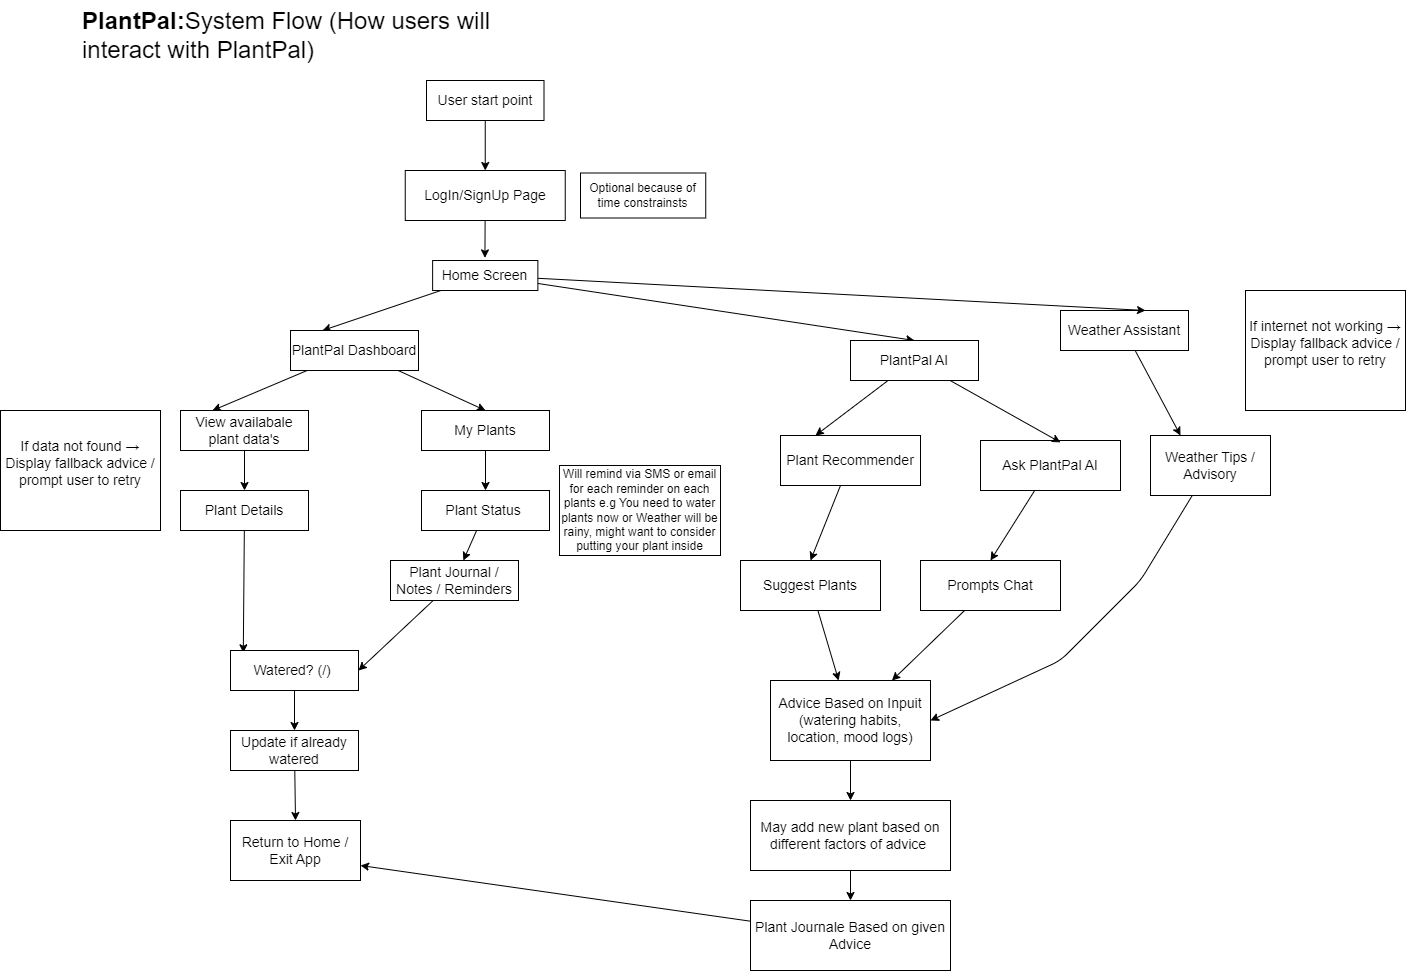

The diagram above was exported from draw.io. Its source (the exported page's mxGraphModel, read from the mxfile embedded in the PNG):
<mxGraphModel dx="1312" dy="547" grid="1" gridSize="10" guides="1" tooltips="1" connect="1" arrows="1" fold="1" page="1" pageScale="1" pageWidth="850" pageHeight="1100" math="0" shadow="0">
  <root>
    <mxCell id="0" />
    <mxCell id="1" parent="0" />
    <mxCell id="2" value="&lt;h1 style=&quot;margin-top: 0px;&quot;&gt;PlantPal:&lt;span style=&quot;font-weight: normal;&quot;&gt;System Flow (How users will interact with PlantPal)&amp;nbsp;&lt;/span&gt;&lt;/h1&gt;" style="text;html=1;whiteSpace=wrap;overflow=hidden;rounded=0;" parent="1" vertex="1">
      <mxGeometry x="30" y="200" width="420" height="70" as="geometry" />
    </mxCell>
    <mxCell id="qPDLs15kdeQL91eepeW2-5" style="edgeStyle=none;html=1;entryX=0.5;entryY=0;entryDx=0;entryDy=0;" parent="1" source="qPDLs15kdeQL91eepeW2-2" target="qPDLs15kdeQL91eepeW2-4" edge="1">
      <mxGeometry relative="1" as="geometry">
        <mxPoint x="435" y="360" as="targetPoint" />
        <Array as="points" />
      </mxGeometry>
    </mxCell>
    <mxCell id="qPDLs15kdeQL91eepeW2-2" value="&lt;font style=&quot;font-size: 14px;&quot;&gt;User start point&lt;/font&gt;" style="rounded=0;whiteSpace=wrap;html=1;" parent="1" vertex="1">
      <mxGeometry x="376" y="280" width="117.5" height="40" as="geometry" />
    </mxCell>
    <mxCell id="qPDLs15kdeQL91eepeW2-9" style="edgeStyle=none;html=1;entryX=0.497;entryY=-0.087;entryDx=0;entryDy=0;entryPerimeter=0;" parent="1" source="qPDLs15kdeQL91eepeW2-4" target="qPDLs15kdeQL91eepeW2-8" edge="1">
      <mxGeometry relative="1" as="geometry">
        <mxPoint x="435" y="450" as="targetPoint" />
      </mxGeometry>
    </mxCell>
    <mxCell id="qPDLs15kdeQL91eepeW2-4" value="&lt;font style=&quot;font-size: 14px;&quot;&gt;LogIn/SignUp Page&lt;/font&gt;" style="rounded=0;whiteSpace=wrap;html=1;" parent="1" vertex="1">
      <mxGeometry x="354.75" y="370" width="160" height="50" as="geometry" />
    </mxCell>
    <mxCell id="qPDLs15kdeQL91eepeW2-7" value="Optional because of time constrainsts" style="text;html=1;align=center;verticalAlign=middle;whiteSpace=wrap;rounded=0;strokeColor=light-dark(#000000,#00FF00);" parent="1" vertex="1">
      <mxGeometry x="530" y="372.5" width="125.25" height="45" as="geometry" />
    </mxCell>
    <mxCell id="qPDLs15kdeQL91eepeW2-11" style="edgeStyle=none;html=1;entryX=0.25;entryY=0;entryDx=0;entryDy=0;" parent="1" source="qPDLs15kdeQL91eepeW2-8" target="qPDLs15kdeQL91eepeW2-10" edge="1">
      <mxGeometry relative="1" as="geometry">
        <mxPoint x="434.755" y="520" as="targetPoint" />
      </mxGeometry>
    </mxCell>
    <mxCell id="qPDLs15kdeQL91eepeW2-13" style="edgeStyle=none;html=1;entryX=0.5;entryY=0;entryDx=0;entryDy=0;" parent="1" source="qPDLs15kdeQL91eepeW2-8" target="qPDLs15kdeQL91eepeW2-12" edge="1">
      <mxGeometry relative="1" as="geometry" />
    </mxCell>
    <mxCell id="qPDLs15kdeQL91eepeW2-8" value="&lt;font style=&quot;font-size: 14px;&quot;&gt;Home Screen&lt;/font&gt;" style="rounded=0;whiteSpace=wrap;html=1;" parent="1" vertex="1">
      <mxGeometry x="382.12" y="460" width="105.25" height="30" as="geometry" />
    </mxCell>
    <mxCell id="qPDLs15kdeQL91eepeW2-15" style="edgeStyle=none;html=1;entryX=0.25;entryY=0;entryDx=0;entryDy=0;" parent="1" source="qPDLs15kdeQL91eepeW2-10" target="qPDLs15kdeQL91eepeW2-14" edge="1">
      <mxGeometry relative="1" as="geometry" />
    </mxCell>
    <mxCell id="qPDLs15kdeQL91eepeW2-19" value="" style="edgeStyle=none;html=1;entryX=0.5;entryY=0;entryDx=0;entryDy=0;" parent="1" source="qPDLs15kdeQL91eepeW2-10" target="qPDLs15kdeQL91eepeW2-18" edge="1">
      <mxGeometry relative="1" as="geometry" />
    </mxCell>
    <mxCell id="qPDLs15kdeQL91eepeW2-10" value="&lt;font style=&quot;font-size: 14px;&quot;&gt;PlantPal Dashboard&lt;/font&gt;" style="rounded=0;whiteSpace=wrap;html=1;" parent="1" vertex="1">
      <mxGeometry x="240" y="530" width="128" height="40" as="geometry" />
    </mxCell>
    <mxCell id="qPDLs15kdeQL91eepeW2-36" style="edgeStyle=none;html=1;entryX=0.25;entryY=0;entryDx=0;entryDy=0;" parent="1" source="qPDLs15kdeQL91eepeW2-12" target="qPDLs15kdeQL91eepeW2-35" edge="1">
      <mxGeometry relative="1" as="geometry" />
    </mxCell>
    <mxCell id="qPDLs15kdeQL91eepeW2-12" value="&lt;span style=&quot;font-size: 14px;&quot;&gt;PlantPal AI&lt;/span&gt;" style="rounded=0;whiteSpace=wrap;html=1;" parent="1" vertex="1">
      <mxGeometry x="800" y="540" width="128" height="40" as="geometry" />
    </mxCell>
    <mxCell id="qPDLs15kdeQL91eepeW2-17" style="edgeStyle=none;html=1;entryX=0.5;entryY=0;entryDx=0;entryDy=0;" parent="1" source="qPDLs15kdeQL91eepeW2-14" target="qPDLs15kdeQL91eepeW2-16" edge="1">
      <mxGeometry relative="1" as="geometry" />
    </mxCell>
    <mxCell id="qPDLs15kdeQL91eepeW2-14" value="&lt;font style=&quot;font-size: 14px;&quot;&gt;View availabale plant data's&lt;/font&gt;" style="rounded=0;whiteSpace=wrap;html=1;" parent="1" vertex="1">
      <mxGeometry x="130" y="610" width="128" height="40" as="geometry" />
    </mxCell>
    <mxCell id="qPDLs15kdeQL91eepeW2-27" style="edgeStyle=none;html=1;entryX=0.1;entryY=0.058;entryDx=0;entryDy=0;entryPerimeter=0;" parent="1" source="qPDLs15kdeQL91eepeW2-16" target="qPDLs15kdeQL91eepeW2-26" edge="1">
      <mxGeometry relative="1" as="geometry">
        <mxPoint x="194" y="850" as="targetPoint" />
      </mxGeometry>
    </mxCell>
    <mxCell id="qPDLs15kdeQL91eepeW2-16" value="&lt;font style=&quot;font-size: 14px;&quot;&gt;Plant Details&lt;/font&gt;" style="rounded=0;whiteSpace=wrap;html=1;" parent="1" vertex="1">
      <mxGeometry x="130" y="690" width="128" height="40" as="geometry" />
    </mxCell>
    <mxCell id="qPDLs15kdeQL91eepeW2-21" style="edgeStyle=none;html=1;entryX=0.5;entryY=0;entryDx=0;entryDy=0;" parent="1" source="qPDLs15kdeQL91eepeW2-18" target="qPDLs15kdeQL91eepeW2-20" edge="1">
      <mxGeometry relative="1" as="geometry" />
    </mxCell>
    <mxCell id="qPDLs15kdeQL91eepeW2-18" value="&lt;font style=&quot;font-size: 14px;&quot;&gt;My Plants&lt;/font&gt;" style="rounded=0;whiteSpace=wrap;html=1;" parent="1" vertex="1">
      <mxGeometry x="371" y="610" width="128" height="40" as="geometry" />
    </mxCell>
    <mxCell id="qPDLs15kdeQL91eepeW2-25" value="" style="edgeStyle=none;html=1;" parent="1" source="qPDLs15kdeQL91eepeW2-20" target="qPDLs15kdeQL91eepeW2-24" edge="1">
      <mxGeometry relative="1" as="geometry" />
    </mxCell>
    <mxCell id="qPDLs15kdeQL91eepeW2-20" value="&lt;font style=&quot;font-size: 14px;&quot;&gt;Plant Status&amp;nbsp;&lt;/font&gt;" style="rounded=0;whiteSpace=wrap;html=1;" parent="1" vertex="1">
      <mxGeometry x="371" y="690" width="128" height="40" as="geometry" />
    </mxCell>
    <mxCell id="qPDLs15kdeQL91eepeW2-47" style="edgeStyle=none;html=1;entryX=0.25;entryY=0;entryDx=0;entryDy=0;" parent="1" source="qPDLs15kdeQL91eepeW2-22" target="qPDLs15kdeQL91eepeW2-46" edge="1">
      <mxGeometry relative="1" as="geometry" />
    </mxCell>
    <mxCell id="qPDLs15kdeQL91eepeW2-22" value="&lt;span style=&quot;font-size: 14px;&quot;&gt;Weather Assistant&lt;/span&gt;" style="rounded=0;whiteSpace=wrap;html=1;" parent="1" vertex="1">
      <mxGeometry x="1010" y="510" width="128" height="40" as="geometry" />
    </mxCell>
    <mxCell id="qPDLs15kdeQL91eepeW2-23" style="edgeStyle=none;html=1;entryX=0.664;entryY=0;entryDx=0;entryDy=0;entryPerimeter=0;" parent="1" source="qPDLs15kdeQL91eepeW2-8" target="qPDLs15kdeQL91eepeW2-22" edge="1">
      <mxGeometry relative="1" as="geometry" />
    </mxCell>
    <mxCell id="qPDLs15kdeQL91eepeW2-28" style="edgeStyle=none;html=1;entryX=1;entryY=0.5;entryDx=0;entryDy=0;" parent="1" source="qPDLs15kdeQL91eepeW2-24" target="qPDLs15kdeQL91eepeW2-26" edge="1">
      <mxGeometry relative="1" as="geometry" />
    </mxCell>
    <mxCell id="qPDLs15kdeQL91eepeW2-24" value="&lt;font style=&quot;font-size: 14px;&quot;&gt;Plant Journal / Notes / Reminders&lt;/font&gt;" style="rounded=0;whiteSpace=wrap;html=1;" parent="1" vertex="1">
      <mxGeometry x="340" y="760" width="128" height="40" as="geometry" />
    </mxCell>
    <mxCell id="qPDLs15kdeQL91eepeW2-30" style="edgeStyle=none;html=1;entryX=0.5;entryY=0;entryDx=0;entryDy=0;" parent="1" source="qPDLs15kdeQL91eepeW2-26" target="qPDLs15kdeQL91eepeW2-29" edge="1">
      <mxGeometry relative="1" as="geometry" />
    </mxCell>
    <mxCell id="qPDLs15kdeQL91eepeW2-26" value="&lt;font style=&quot;font-size: 14px;&quot;&gt;Watered? (/)&amp;nbsp;&lt;/font&gt;" style="rounded=0;whiteSpace=wrap;html=1;" parent="1" vertex="1">
      <mxGeometry x="180" y="850" width="128" height="40" as="geometry" />
    </mxCell>
    <mxCell id="qPDLs15kdeQL91eepeW2-32" style="edgeStyle=none;html=1;entryX=0.5;entryY=0;entryDx=0;entryDy=0;" parent="1" source="qPDLs15kdeQL91eepeW2-29" target="qPDLs15kdeQL91eepeW2-31" edge="1">
      <mxGeometry relative="1" as="geometry" />
    </mxCell>
    <mxCell id="qPDLs15kdeQL91eepeW2-29" value="&lt;font style=&quot;font-size: 14px;&quot;&gt;Update if already watered&lt;/font&gt;" style="rounded=0;whiteSpace=wrap;html=1;" parent="1" vertex="1">
      <mxGeometry x="180" y="930" width="128" height="40" as="geometry" />
    </mxCell>
    <mxCell id="qPDLs15kdeQL91eepeW2-31" value="&lt;font style=&quot;font-size: 14px;&quot;&gt;Return to Home / Exit App&lt;/font&gt;" style="rounded=0;whiteSpace=wrap;html=1;" parent="1" vertex="1">
      <mxGeometry x="180" y="1020" width="130" height="60" as="geometry" />
    </mxCell>
    <mxCell id="qPDLs15kdeQL91eepeW2-40" style="edgeStyle=none;html=1;entryX=0.5;entryY=0;entryDx=0;entryDy=0;" parent="1" source="qPDLs15kdeQL91eepeW2-35" target="qPDLs15kdeQL91eepeW2-39" edge="1">
      <mxGeometry relative="1" as="geometry" />
    </mxCell>
    <mxCell id="qPDLs15kdeQL91eepeW2-35" value="&lt;span style=&quot;font-size: 14px;&quot;&gt;Plant Recommender&lt;/span&gt;" style="rounded=0;whiteSpace=wrap;html=1;" parent="1" vertex="1">
      <mxGeometry x="730" y="635" width="140" height="50" as="geometry" />
    </mxCell>
    <mxCell id="qPDLs15kdeQL91eepeW2-42" style="edgeStyle=none;html=1;entryX=0.5;entryY=0;entryDx=0;entryDy=0;" parent="1" source="qPDLs15kdeQL91eepeW2-37" target="qPDLs15kdeQL91eepeW2-41" edge="1">
      <mxGeometry relative="1" as="geometry" />
    </mxCell>
    <mxCell id="qPDLs15kdeQL91eepeW2-37" value="&lt;span style=&quot;font-size: 14px;&quot;&gt;Ask PlantPal AI&lt;/span&gt;" style="rounded=0;whiteSpace=wrap;html=1;" parent="1" vertex="1">
      <mxGeometry x="930" y="640" width="140" height="50" as="geometry" />
    </mxCell>
    <mxCell id="qPDLs15kdeQL91eepeW2-38" style="edgeStyle=none;html=1;entryX=0.571;entryY=0.038;entryDx=0;entryDy=0;entryPerimeter=0;" parent="1" source="qPDLs15kdeQL91eepeW2-12" target="qPDLs15kdeQL91eepeW2-37" edge="1">
      <mxGeometry relative="1" as="geometry" />
    </mxCell>
    <mxCell id="qPDLs15kdeQL91eepeW2-44" style="edgeStyle=none;html=1;" parent="1" source="qPDLs15kdeQL91eepeW2-39" target="qPDLs15kdeQL91eepeW2-43" edge="1">
      <mxGeometry relative="1" as="geometry" />
    </mxCell>
    <mxCell id="qPDLs15kdeQL91eepeW2-39" value="&lt;span style=&quot;font-size: 14px;&quot;&gt;Suggest Plants&lt;/span&gt;" style="rounded=0;whiteSpace=wrap;html=1;" parent="1" vertex="1">
      <mxGeometry x="690" y="760" width="140" height="50" as="geometry" />
    </mxCell>
    <mxCell id="qPDLs15kdeQL91eepeW2-45" style="edgeStyle=none;html=1;" parent="1" source="qPDLs15kdeQL91eepeW2-41" target="qPDLs15kdeQL91eepeW2-43" edge="1">
      <mxGeometry relative="1" as="geometry" />
    </mxCell>
    <mxCell id="qPDLs15kdeQL91eepeW2-41" value="&lt;span style=&quot;font-size: 14px;&quot;&gt;Prompts Chat&lt;/span&gt;" style="rounded=0;whiteSpace=wrap;html=1;" parent="1" vertex="1">
      <mxGeometry x="870" y="760" width="140" height="50" as="geometry" />
    </mxCell>
    <mxCell id="qPDLs15kdeQL91eepeW2-51" style="edgeStyle=none;html=1;entryX=0.5;entryY=0;entryDx=0;entryDy=0;" parent="1" source="qPDLs15kdeQL91eepeW2-43" target="qPDLs15kdeQL91eepeW2-49" edge="1">
      <mxGeometry relative="1" as="geometry" />
    </mxCell>
    <mxCell id="qPDLs15kdeQL91eepeW2-43" value="&lt;span style=&quot;font-size: 14px;&quot;&gt;Advice Based on Inpuit (watering habits, location, mood logs)&lt;/span&gt;" style="rounded=0;whiteSpace=wrap;html=1;" parent="1" vertex="1">
      <mxGeometry x="720" y="880" width="160" height="80" as="geometry" />
    </mxCell>
    <mxCell id="qPDLs15kdeQL91eepeW2-48" style="edgeStyle=none;html=1;entryX=1;entryY=0.5;entryDx=0;entryDy=0;" parent="1" source="qPDLs15kdeQL91eepeW2-46" target="qPDLs15kdeQL91eepeW2-43" edge="1">
      <mxGeometry relative="1" as="geometry">
        <Array as="points">
          <mxPoint x="1090" y="780" />
          <mxPoint x="1010" y="860" />
        </Array>
      </mxGeometry>
    </mxCell>
    <mxCell id="qPDLs15kdeQL91eepeW2-46" value="&lt;span style=&quot;font-size: 14px;&quot;&gt;Weather Tips / Advisory&lt;/span&gt;" style="rounded=0;whiteSpace=wrap;html=1;" parent="1" vertex="1">
      <mxGeometry x="1100" y="635" width="120" height="60" as="geometry" />
    </mxCell>
    <mxCell id="qPDLs15kdeQL91eepeW2-53" style="edgeStyle=none;html=1;entryX=0.5;entryY=0;entryDx=0;entryDy=0;" parent="1" source="qPDLs15kdeQL91eepeW2-49" target="qPDLs15kdeQL91eepeW2-52" edge="1">
      <mxGeometry relative="1" as="geometry" />
    </mxCell>
    <mxCell id="qPDLs15kdeQL91eepeW2-49" value="&lt;span style=&quot;font-size: 14px;&quot;&gt;May add new plant based on different factors of advice&amp;nbsp;&lt;/span&gt;" style="rounded=0;whiteSpace=wrap;html=1;" parent="1" vertex="1">
      <mxGeometry x="700" y="1000" width="200" height="70" as="geometry" />
    </mxCell>
    <mxCell id="qPDLs15kdeQL91eepeW2-54" style="edgeStyle=none;html=1;entryX=1;entryY=0.75;entryDx=0;entryDy=0;" parent="1" source="qPDLs15kdeQL91eepeW2-52" target="qPDLs15kdeQL91eepeW2-31" edge="1">
      <mxGeometry relative="1" as="geometry" />
    </mxCell>
    <mxCell id="qPDLs15kdeQL91eepeW2-52" value="&lt;span style=&quot;font-size: 14px;&quot;&gt;Plant Journale Based on given Advice&lt;/span&gt;" style="rounded=0;whiteSpace=wrap;html=1;" parent="1" vertex="1">
      <mxGeometry x="700" y="1100" width="200" height="70" as="geometry" />
    </mxCell>
    <mxCell id="qPDLs15kdeQL91eepeW2-56" value="Will remind via SMS or email for each reminder on each plants e.g You need to water plants now or Weather will be rainy, might want to consider putting your plant inside" style="text;html=1;align=center;verticalAlign=middle;whiteSpace=wrap;rounded=0;strokeColor=light-dark(#000000,#00FF00);" parent="1" vertex="1">
      <mxGeometry x="509" y="665" width="161" height="90" as="geometry" />
    </mxCell>
    <mxCell id="qPDLs15kdeQL91eepeW2-61" value="&lt;div&gt;&lt;span style=&quot;font-size: 14px;&quot;&gt;If data not found → Display fallback advice / prompt user to retry&lt;/span&gt;&lt;/div&gt;&lt;div&gt;&lt;br&gt;&lt;/div&gt;" style="rounded=0;whiteSpace=wrap;html=1;strokeColor=light-dark(#000000,#CC0000);" parent="1" vertex="1">
      <mxGeometry x="-50" y="610" width="160" height="120" as="geometry" />
    </mxCell>
    <mxCell id="qPDLs15kdeQL91eepeW2-63" value="&lt;div&gt;&lt;span style=&quot;font-size: 14px;&quot;&gt;If internet not working → Display fallback advice / prompt user to retry&lt;/span&gt;&lt;/div&gt;&lt;div&gt;&lt;br&gt;&lt;/div&gt;" style="rounded=0;whiteSpace=wrap;html=1;strokeColor=light-dark(#000000,#CC0000);" parent="1" vertex="1">
      <mxGeometry x="1195" y="490" width="160" height="120" as="geometry" />
    </mxCell>
  </root>
</mxGraphModel>